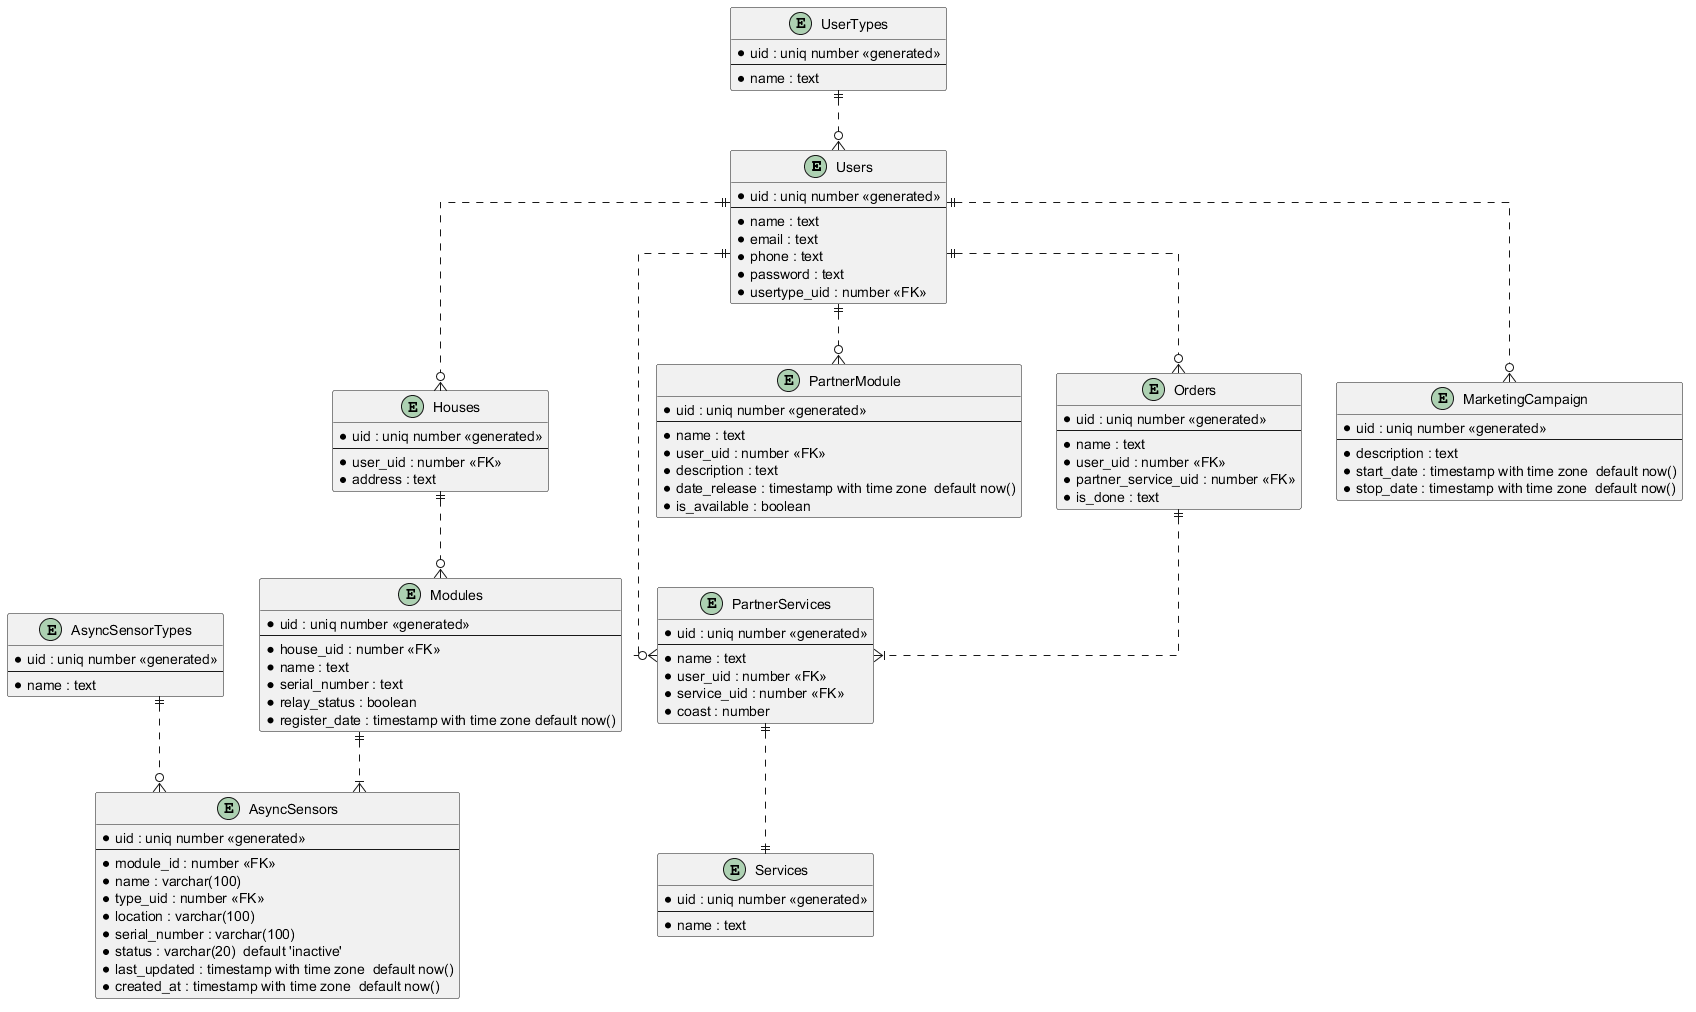

The diagram above was rendered by PlantUML. Its source (embedded in the PNG):
@startuml

skinparam linetype ortho

entity "Users" as users {
  *uid : uniq number <<generated>>
  --
  *name : text
  *email : text
  *phone : text
  *password : text
  *usertype_uid : number <<FK>>
}

entity "UserTypes" as user_t {
  *uid : uniq number <<generated>>
  --
  *name : text
}

entity "Houses" as houses {
  *uid : uniq number <<generated>>
  --
  * user_uid : number <<FK>>
  * address : text
}

entity "Modules" as modules {
  *uid : uniq number <<generated>>
  --
  * house_uid : number <<FK>>
  * name : text
  * serial_number : text
  * relay_status : boolean
  * register_date : timestamp with time zone default now()
}

entity "AsyncSensors" as sensors {
  *uid : uniq number <<generated>>
  --
  * module_id : number <<FK>>
  * name : varchar(100) 
  * type_uid : number <<FK>>
  * location : varchar(100) 
  * serial_number : varchar(100) 
  * status : varchar(20)  default 'inactive'
  * last_updated : timestamp with time zone  default now()
  * created_at : timestamp with time zone  default now()
}

entity "AsyncSensorTypes" as sensor_t {
  *uid : uniq number <<generated>>
  --
  *name : text
}

entity "PartnerServices" as partner_service {
  *uid : uniq number <<generated>>
  --
  * name : text
  * user_uid : number <<FK>>
  * service_uid : number <<FK>>
  * coast : number
}

entity "PartnerModule" as partner_module {
  *uid : uniq number <<generated>>
  --
  * name : text
  * user_uid : number <<FK>>
  * description : text
  * date_release : timestamp with time zone  default now()
  * is_available : boolean
}

entity "Orders" as orders {
  *uid : uniq number <<generated>>
  --
  * name : text
  * user_uid : number <<FK>>
  * partner_service_uid : number <<FK>>
  * is_done : text
}

entity "Services" as services {
  * uid : uniq number <<generated>>
  --
  * name : text
}

entity "MarketingCampaign" as marketing_campaign {
  * uid : uniq number <<generated>>
  --
  * description : text
  * start_date : timestamp with time zone  default now()
  * stop_date : timestamp with time zone  default now()
}

users ||..o{ houses
users ||..o{ partner_service
users ||..o{ orders
users ||..o{ marketing_campaign
users ||..o{ partner_module
houses ||..o{ modules
modules ||..|{ sensors
user_t ||..o{ users
sensor_t ||..o{ sensors
partner_service ||..|| services
orders ||..|{ partner_service

@enduml